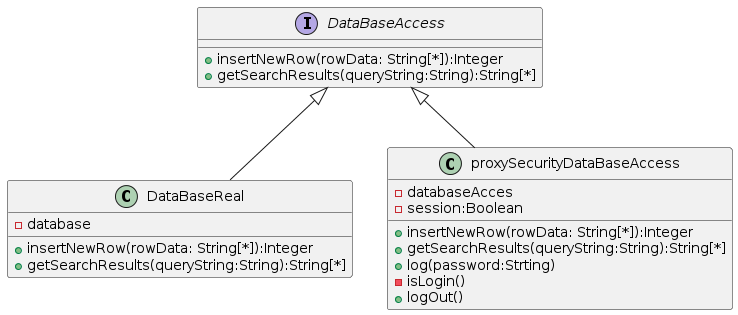

The diagram above was rendered by PlantUML. Its source (embedded in the PNG):
@startuml
Interface DataBaseAccess{
+insertNewRow(rowData: String[*]):Integer
+getSearchResults(queryString:String):String[*]
}
class DataBaseReal{
-database
+insertNewRow(rowData: String[*]):Integer
+getSearchResults(queryString:String):String[*]
}
class proxySecurityDataBaseAccess{
-databaseAcces
-session:Boolean
+insertNewRow(rowData: String[*]):Integer
+getSearchResults(queryString:String):String[*]
+log(password:Strting)
-isLogin()
+logOut()
}

DataBaseAccess <|-- DataBaseReal
DataBaseAccess <|-- proxySecurityDataBaseAccess
@enduml